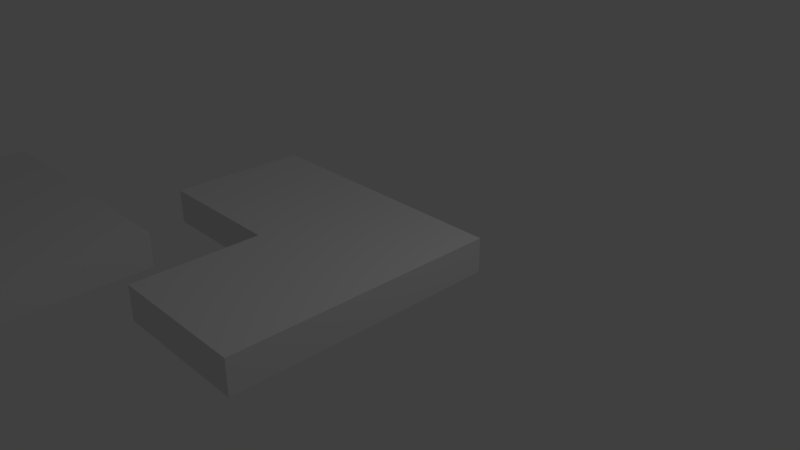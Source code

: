 # Source: boostpad.blend  (saved by Blender 2.78.0; exported with 4.5.12 LTS)
import bpy
from mathutils import Matrix  # noqa: F401  (used for matrix-valued properties, if any)

bpy.ops.wm.read_factory_settings(use_empty=True)
scene = bpy.context.scene
scene.name = 'Scene'

# ---- collections
col_collection_1 = bpy.data.collections.new('Collection 1'); scene.collection.children.link(col_collection_1)

# ---- materials (node trees are filled in below, after node groups)
mat_material = bpy.data.materials.new('Material')
mat_material.alpha_threshold = 0.0
mat_material.use_transparent_shadow = False
mat_material.roughness = 0.5
mat_material.line_color = (0.0, 0.0, 0.0, 1.0)

# ---- material node trees

# ---- world
world_world = bpy.data.worlds.new('World'); scene.world = world_world
world_world.color = (0.05088, 0.05088, 0.05088)
world_world.use_sun_shadow = False
world_world.sun_shadow_jitter_overblur = 0.0
world_world.cycles.sampling_method = 'MANUAL'

# ---- cameras
cam_camera = bpy.data.cameras.new('Camera')
cam_camera.clip_end = 100.0
cam_camera.lens = 35.0
cam_camera.sensor_width = 32.0
cam_camera.sensor_height = 18.0
cam_camera.ortho_scale = 7.314
cam_camera.dof.focus_distance = 0.0
cam_camera.dof.aperture_fstop = 128.0

# ---- lights
light_lamp = bpy.data.lights.new('Lamp', 'POINT')
light_lamp.transmission_factor = 0.0
light_lamp.cutoff_distance = 30.0
light_lamp.energy = 100.0
light_lamp.shadow_buffer_clip_start = 1.001
light_lamp.shadow_soft_size = 0.1
light_lamp.shadow_maximum_resolution = 0.006
light_lamp.use_absolute_resolution = True

# ---- meshes
me_cube = bpy.data.meshes.new('Cube')
me_cube.from_pydata([(-2.011, -1.981, -1.0), (-2.011, -3.981, -1.0), (-4.011, -3.981, -1.0), (-4.011, -1.981, -1.0), (-2.011, -1.981, 1.0), (-2.011, -3.981, 1.0), (-4.011, -3.981, 1.0), (-4.011, -1.981, 1.0), (-2.011, -5.795, -1.0), (-4.011, -5.795, -1.0), (-2.011, -5.795, 1.0), (-4.011, -5.795, 1.0), (-5.922, -3.981, -1.0), (-5.922, -1.981, -1.0), (-5.922, -3.981, 1.0), (-5.922, -1.981, 1.0), (1.0, 1.0, -1.0), (1.0, -1.0, -1.0), (-1.0, -1.0, -1.0), (-1.0, 1.0, -1.0), (1.0, 1.0, 1.0), (1.0, -1.0, 1.0), (-1.0, -1.0, 1.0), (-1.0, 1.0, 1.0), (1.0, -2.814, -1.0), (-1.0, -2.814, -1.0), (1.0, -2.814, 1.0), (-1.0, -2.814, 1.0), (-2.911, -1.0, -1.0), (-2.911, 1.0, -1.0), (-2.911, -1.0, 1.0), (-2.911, 1.0, 1.0)], [], [(0, 1, 2, 3), (4, 7, 6, 5), (0, 4, 5, 1), (2, 1, 8, 9), (6, 7, 15, 14), (4, 0, 3, 7), (8, 10, 11, 9), (5, 6, 11, 10), (6, 2, 9, 11), (1, 5, 10, 8), (12, 14, 15, 13), (7, 3, 13, 15), (3, 2, 12, 13), (2, 6, 14, 12), (16, 17, 18, 19), (20, 23, 22, 21), (16, 20, 21, 17), (18, 17, 24, 25), (22, 23, 31, 30), (20, 16, 19, 23), (24, 26, 27, 25), (21, 22, 27, 26), (22, 18, 25, 27), (17, 21, 26, 24), (28, 30, 31, 29), (23, 19, 29, 31), (19, 18, 28, 29), (18, 22, 30, 28)])
me_cube.materials.append(mat_material)
me_cube.use_remesh_preserve_volume = False
me_cube.use_remesh_preserve_attributes = False
me_cube.use_mirror_vertex_groups = False
me_cube.update()

# ---- objects
ob_cube = bpy.data.objects.new('Cube', me_cube)
ob_lamp = bpy.data.objects.new('Lamp', light_lamp)
ob_camera = bpy.data.objects.new('Camera', cam_camera)

# ---- transforms, parenting, visibility, modifiers, constraints
ob_cube.location = (0.0, 0.0, 0.0)
ob_cube.scale = (1.0, 1.0, 0.2461)
ob_cube.lock_rotations_4d = False
ob_cube.empty_display_type = 'ARROWS'
ob_cube.lineart.crease_threshold = 0.0
ob_lamp.location = (4.076, 1.005, 5.904)
ob_lamp.rotation_euler = (0.6503, 0.05522, 1.866)
ob_lamp.lock_rotations_4d = False
ob_lamp.empty_display_type = 'ARROWS'
ob_lamp.color = (0.0, 0.0, 0.0, 0.0)
ob_lamp.lineart.crease_threshold = 0.0
ob_camera.location = (7.481, -6.508, 5.344)
ob_camera.rotation_euler = (1.109, 0.0, 0.8149)
ob_camera.lock_rotations_4d = False
ob_camera.empty_display_type = 'ARROWS'
ob_camera.color = (0.0, 0.0, 0.0, 0.0)
ob_camera.display_type = 'WIRE'
ob_camera.lineart.crease_threshold = 0.0

# ---- collection membership
col_collection_1.objects.link(ob_cube)
col_collection_1.objects.link(ob_lamp)
col_collection_1.objects.link(ob_camera)

# ---- scene / render settings (as saved in the file)
scene.camera = ob_camera
scene.frame_start = 1; scene.frame_end = 250; scene.frame_set(1)
scene.render.engine = 'BLENDER_EEVEE_NEXT'
scene.render.resolution_percentage = 50
scene.render.dither_intensity = 0.0
scene.cycles.use_denoising = False
scene.cycles.samples = 128
scene.cycles.sampling_pattern = 'TABULATED_SOBOL'
scene.cycles.light_sampling_threshold = 0.0
scene.cycles.use_adaptive_sampling = False
scene.cycles.use_light_tree = False
scene.cycles.blur_glossy = 0.0
scene.cycles.sample_clamp_indirect = 0.0
scene.view_settings.view_transform = 'Standard'
bpy.context.view_layer.update()
